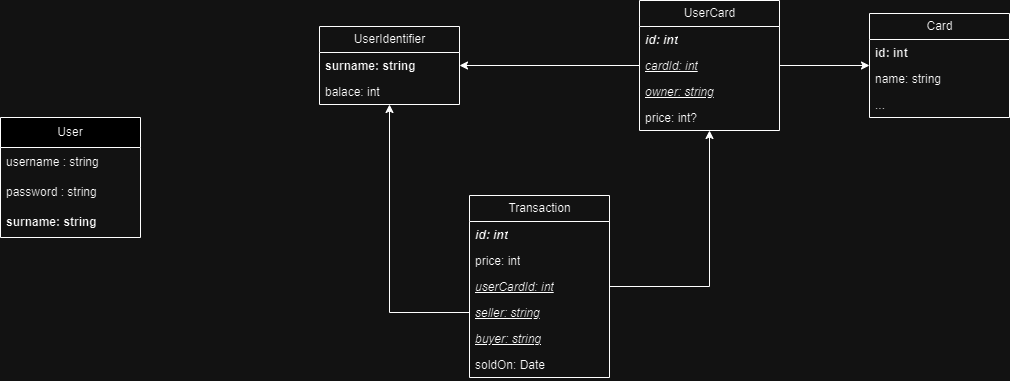

The diagram above was exported from draw.io. Its source (the exported page's mxGraphModel, read from the mxfile embedded in the PNG):
<mxGraphModel dx="2603" dy="738" grid="1" gridSize="10" guides="1" tooltips="1" connect="1" arrows="1" fold="1" page="1" pageScale="1" pageWidth="1169" pageHeight="827" math="0" shadow="0">
  <root>
    <mxCell id="0" />
    <mxCell id="1" parent="0" />
    <mxCell id="sdw5PtocwemtG4sBcYTi-3" value="UserIdentifier" style="swimlane;fontStyle=0;childLayout=stackLayout;horizontal=1;startSize=26;fillColor=none;horizontalStack=0;resizeParent=1;resizeParentMax=0;resizeLast=0;collapsible=1;marginBottom=0;html=1;" parent="1" vertex="1">
      <mxGeometry x="239" y="251" width="140" height="78" as="geometry" />
    </mxCell>
    <mxCell id="sdw5PtocwemtG4sBcYTi-4" value="surname: string" style="text;strokeColor=none;fillColor=none;align=left;verticalAlign=top;spacingLeft=4;spacingRight=4;overflow=hidden;rotatable=0;points=[[0,0.5],[1,0.5]];portConstraint=eastwest;whiteSpace=wrap;html=1;fontStyle=1" parent="sdw5PtocwemtG4sBcYTi-3" vertex="1">
      <mxGeometry y="26" width="140" height="26" as="geometry" />
    </mxCell>
    <mxCell id="sdw5PtocwemtG4sBcYTi-23" value="&lt;span style=&quot;font-weight: normal; font-style: normal;&quot;&gt;balace: int&lt;/span&gt;" style="text;strokeColor=none;fillColor=none;align=left;verticalAlign=top;spacingLeft=4;spacingRight=4;overflow=hidden;rotatable=0;points=[[0,0.5],[1,0.5]];portConstraint=eastwest;whiteSpace=wrap;html=1;fontStyle=3" parent="sdw5PtocwemtG4sBcYTi-3" vertex="1">
      <mxGeometry y="52" width="140" height="26" as="geometry" />
    </mxCell>
    <mxCell id="sdw5PtocwemtG4sBcYTi-6" value="Card" style="swimlane;fontStyle=0;childLayout=stackLayout;horizontal=1;startSize=26;fillColor=none;horizontalStack=0;resizeParent=1;resizeParentMax=0;resizeLast=0;collapsible=1;marginBottom=0;html=1;" parent="1" vertex="1">
      <mxGeometry x="789" y="238" width="140" height="104" as="geometry" />
    </mxCell>
    <mxCell id="sdw5PtocwemtG4sBcYTi-7" value="id: int" style="text;strokeColor=none;fillColor=none;align=left;verticalAlign=top;spacingLeft=4;spacingRight=4;overflow=hidden;rotatable=0;points=[[0,0.5],[1,0.5]];portConstraint=eastwest;whiteSpace=wrap;html=1;fontStyle=1" parent="sdw5PtocwemtG4sBcYTi-6" vertex="1">
      <mxGeometry y="26" width="140" height="26" as="geometry" />
    </mxCell>
    <mxCell id="sdw5PtocwemtG4sBcYTi-8" value="name: string" style="text;strokeColor=none;fillColor=none;align=left;verticalAlign=top;spacingLeft=4;spacingRight=4;overflow=hidden;rotatable=0;points=[[0,0.5],[1,0.5]];portConstraint=eastwest;whiteSpace=wrap;html=1;" parent="sdw5PtocwemtG4sBcYTi-6" vertex="1">
      <mxGeometry y="52" width="140" height="26" as="geometry" />
    </mxCell>
    <mxCell id="sdw5PtocwemtG4sBcYTi-9" value="..." style="text;strokeColor=none;fillColor=none;align=left;verticalAlign=top;spacingLeft=4;spacingRight=4;overflow=hidden;rotatable=0;points=[[0,0.5],[1,0.5]];portConstraint=eastwest;whiteSpace=wrap;html=1;" parent="sdw5PtocwemtG4sBcYTi-6" vertex="1">
      <mxGeometry y="78" width="140" height="26" as="geometry" />
    </mxCell>
    <mxCell id="sdw5PtocwemtG4sBcYTi-31" style="edgeStyle=orthogonalEdgeStyle;rounded=0;orthogonalLoop=1;jettySize=auto;html=1;" parent="1" source="sdw5PtocwemtG4sBcYTi-10" target="sdw5PtocwemtG4sBcYTi-3" edge="1">
      <mxGeometry relative="1" as="geometry" />
    </mxCell>
    <mxCell id="sdw5PtocwemtG4sBcYTi-10" value="UserCard" style="swimlane;fontStyle=0;childLayout=stackLayout;horizontal=1;startSize=26;fillColor=none;horizontalStack=0;resizeParent=1;resizeParentMax=0;resizeLast=0;collapsible=1;marginBottom=0;html=1;" parent="1" vertex="1">
      <mxGeometry x="559" y="225" width="140" height="130" as="geometry" />
    </mxCell>
    <mxCell id="sdw5PtocwemtG4sBcYTi-11" value="id: int" style="text;strokeColor=none;fillColor=none;align=left;verticalAlign=top;spacingLeft=4;spacingRight=4;overflow=hidden;rotatable=0;points=[[0,0.5],[1,0.5]];portConstraint=eastwest;whiteSpace=wrap;html=1;fontStyle=3" parent="sdw5PtocwemtG4sBcYTi-10" vertex="1">
      <mxGeometry y="26" width="140" height="26" as="geometry" />
    </mxCell>
    <mxCell id="sdw5PtocwemtG4sBcYTi-12" value="cardId: int" style="text;strokeColor=none;fillColor=none;align=left;verticalAlign=top;spacingLeft=4;spacingRight=4;overflow=hidden;rotatable=0;points=[[0,0.5],[1,0.5]];portConstraint=eastwest;whiteSpace=wrap;html=1;fontStyle=6" parent="sdw5PtocwemtG4sBcYTi-10" vertex="1">
      <mxGeometry y="52" width="140" height="26" as="geometry" />
    </mxCell>
    <mxCell id="sdw5PtocwemtG4sBcYTi-13" value="owner: string" style="text;strokeColor=none;fillColor=none;align=left;verticalAlign=top;spacingLeft=4;spacingRight=4;overflow=hidden;rotatable=0;points=[[0,0.5],[1,0.5]];portConstraint=eastwest;whiteSpace=wrap;html=1;fontStyle=6" parent="sdw5PtocwemtG4sBcYTi-10" vertex="1">
      <mxGeometry y="78" width="140" height="26" as="geometry" />
    </mxCell>
    <mxCell id="sdw5PtocwemtG4sBcYTi-27" value="&lt;span style=&quot;font-weight: normal; font-style: normal;&quot;&gt;price: int?&lt;/span&gt;" style="text;strokeColor=none;fillColor=none;align=left;verticalAlign=top;spacingLeft=4;spacingRight=4;overflow=hidden;rotatable=0;points=[[0,0.5],[1,0.5]];portConstraint=eastwest;whiteSpace=wrap;html=1;fontStyle=3" parent="sdw5PtocwemtG4sBcYTi-10" vertex="1">
      <mxGeometry y="104" width="140" height="26" as="geometry" />
    </mxCell>
    <mxCell id="sdw5PtocwemtG4sBcYTi-18" value="Transaction" style="swimlane;fontStyle=0;childLayout=stackLayout;horizontal=1;startSize=26;fillColor=none;horizontalStack=0;resizeParent=1;resizeParentMax=0;resizeLast=0;collapsible=1;marginBottom=0;html=1;" parent="1" vertex="1">
      <mxGeometry x="389" y="420" width="140" height="182" as="geometry" />
    </mxCell>
    <mxCell id="sdw5PtocwemtG4sBcYTi-19" value="id: int" style="text;strokeColor=none;fillColor=none;align=left;verticalAlign=top;spacingLeft=4;spacingRight=4;overflow=hidden;rotatable=0;points=[[0,0.5],[1,0.5]];portConstraint=eastwest;whiteSpace=wrap;html=1;fontStyle=3" parent="sdw5PtocwemtG4sBcYTi-18" vertex="1">
      <mxGeometry y="26" width="140" height="26" as="geometry" />
    </mxCell>
    <mxCell id="OkHSBv4uuCUG0z_Pf1_N-1" value="&lt;span style=&quot;font-weight: normal; font-style: normal;&quot;&gt;price: int&lt;/span&gt;" style="text;strokeColor=none;fillColor=none;align=left;verticalAlign=top;spacingLeft=4;spacingRight=4;overflow=hidden;rotatable=0;points=[[0,0.5],[1,0.5]];portConstraint=eastwest;whiteSpace=wrap;html=1;fontStyle=3" vertex="1" parent="sdw5PtocwemtG4sBcYTi-18">
      <mxGeometry y="52" width="140" height="26" as="geometry" />
    </mxCell>
    <mxCell id="sdw5PtocwemtG4sBcYTi-20" value="userCardId: int" style="text;strokeColor=none;fillColor=none;align=left;verticalAlign=top;spacingLeft=4;spacingRight=4;overflow=hidden;rotatable=0;points=[[0,0.5],[1,0.5]];portConstraint=eastwest;whiteSpace=wrap;html=1;fontStyle=6" parent="sdw5PtocwemtG4sBcYTi-18" vertex="1">
      <mxGeometry y="78" width="140" height="26" as="geometry" />
    </mxCell>
    <mxCell id="sdw5PtocwemtG4sBcYTi-21" value="seller: string" style="text;strokeColor=none;fillColor=none;align=left;verticalAlign=top;spacingLeft=4;spacingRight=4;overflow=hidden;rotatable=0;points=[[0,0.5],[1,0.5]];portConstraint=eastwest;whiteSpace=wrap;html=1;fontStyle=6" parent="sdw5PtocwemtG4sBcYTi-18" vertex="1">
      <mxGeometry y="104" width="140" height="26" as="geometry" />
    </mxCell>
    <mxCell id="sdw5PtocwemtG4sBcYTi-22" value="buyer: string" style="text;strokeColor=none;fillColor=none;align=left;verticalAlign=top;spacingLeft=4;spacingRight=4;overflow=hidden;rotatable=0;points=[[0,0.5],[1,0.5]];portConstraint=eastwest;whiteSpace=wrap;html=1;fontStyle=6" parent="sdw5PtocwemtG4sBcYTi-18" vertex="1">
      <mxGeometry y="130" width="140" height="26" as="geometry" />
    </mxCell>
    <mxCell id="sdw5PtocwemtG4sBcYTi-24" value="soldOn: Date" style="text;strokeColor=none;fillColor=none;align=left;verticalAlign=top;spacingLeft=4;spacingRight=4;overflow=hidden;rotatable=0;points=[[0,0.5],[1,0.5]];portConstraint=eastwest;whiteSpace=wrap;html=1;" parent="sdw5PtocwemtG4sBcYTi-18" vertex="1">
      <mxGeometry y="156" width="140" height="26" as="geometry" />
    </mxCell>
    <mxCell id="sdw5PtocwemtG4sBcYTi-30" style="edgeStyle=orthogonalEdgeStyle;rounded=0;orthogonalLoop=1;jettySize=auto;html=1;" parent="1" source="sdw5PtocwemtG4sBcYTi-12" target="sdw5PtocwemtG4sBcYTi-6" edge="1">
      <mxGeometry relative="1" as="geometry" />
    </mxCell>
    <mxCell id="sdw5PtocwemtG4sBcYTi-33" style="edgeStyle=orthogonalEdgeStyle;rounded=0;orthogonalLoop=1;jettySize=auto;html=1;" parent="1" source="sdw5PtocwemtG4sBcYTi-21" target="sdw5PtocwemtG4sBcYTi-3" edge="1">
      <mxGeometry relative="1" as="geometry" />
    </mxCell>
    <mxCell id="eIChk9FIx55l366UZoE1-1" style="edgeStyle=orthogonalEdgeStyle;rounded=0;orthogonalLoop=1;jettySize=auto;html=1;" parent="1" source="sdw5PtocwemtG4sBcYTi-20" target="sdw5PtocwemtG4sBcYTi-10" edge="1">
      <mxGeometry relative="1" as="geometry" />
    </mxCell>
    <mxCell id="_bwzJ4-1HDgUZHjncX0N-1" value="User" style="swimlane;fontStyle=0;childLayout=stackLayout;horizontal=1;startSize=30;horizontalStack=0;resizeParent=1;resizeParentMax=0;resizeLast=0;collapsible=1;marginBottom=0;whiteSpace=wrap;html=1;" vertex="1" parent="1">
      <mxGeometry x="-80" y="342" width="140" height="120" as="geometry" />
    </mxCell>
    <mxCell id="_bwzJ4-1HDgUZHjncX0N-2" value="username : string" style="text;strokeColor=none;fillColor=none;align=left;verticalAlign=middle;spacingLeft=4;spacingRight=4;overflow=hidden;points=[[0,0.5],[1,0.5]];portConstraint=eastwest;rotatable=0;whiteSpace=wrap;html=1;" vertex="1" parent="_bwzJ4-1HDgUZHjncX0N-1">
      <mxGeometry y="30" width="140" height="30" as="geometry" />
    </mxCell>
    <mxCell id="_bwzJ4-1HDgUZHjncX0N-3" value="password : string" style="text;strokeColor=none;fillColor=none;align=left;verticalAlign=middle;spacingLeft=4;spacingRight=4;overflow=hidden;points=[[0,0.5],[1,0.5]];portConstraint=eastwest;rotatable=0;whiteSpace=wrap;html=1;" vertex="1" parent="_bwzJ4-1HDgUZHjncX0N-1">
      <mxGeometry y="60" width="140" height="30" as="geometry" />
    </mxCell>
    <mxCell id="_bwzJ4-1HDgUZHjncX0N-4" value="&lt;b&gt;surname: string&lt;/b&gt;" style="text;strokeColor=none;fillColor=none;align=left;verticalAlign=middle;spacingLeft=4;spacingRight=4;overflow=hidden;points=[[0,0.5],[1,0.5]];portConstraint=eastwest;rotatable=0;whiteSpace=wrap;html=1;" vertex="1" parent="_bwzJ4-1HDgUZHjncX0N-1">
      <mxGeometry y="90" width="140" height="30" as="geometry" />
    </mxCell>
  </root>
</mxGraphModel>